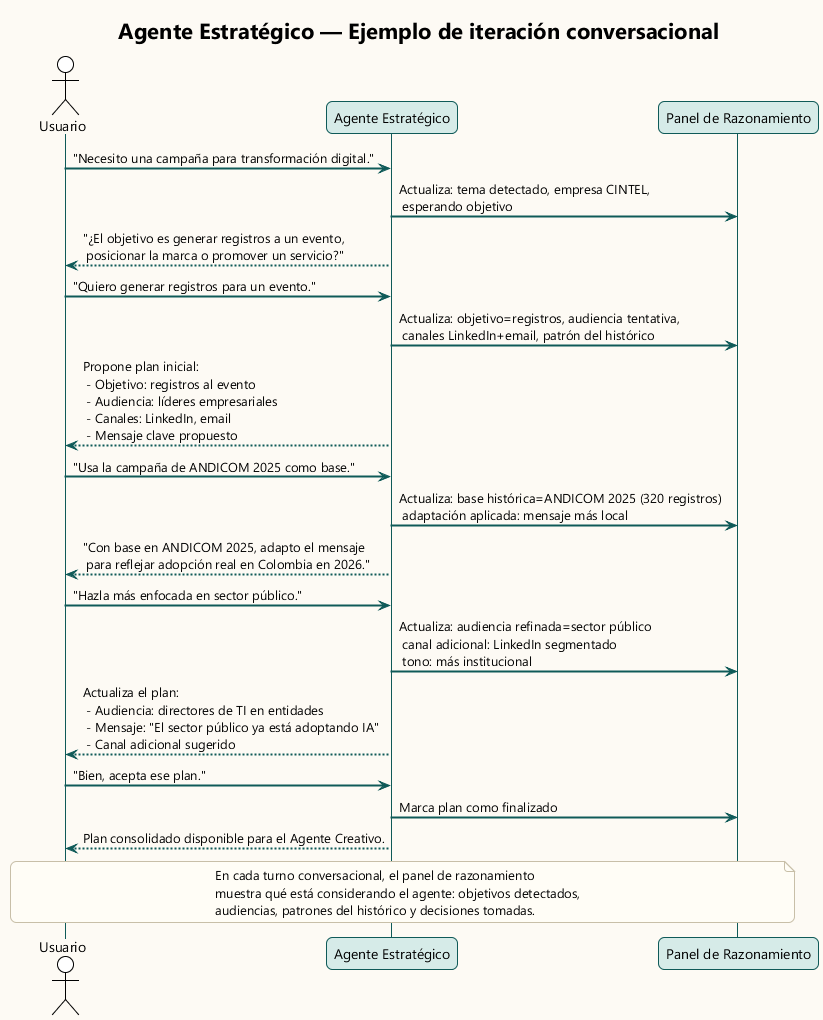

The diagram above was rendered by PlantUML. Its source (embedded in the PNG):
@startuml agente-estrategico-conversacion
!theme plain
skinparam backgroundColor #FDFAF4
skinparam defaultFontName Segoe UI
skinparam roundCorner 12
skinparam ArrowColor #0f5a58
skinparam SequenceArrowThickness 2
skinparam ParticipantBorderColor #0f5a58
skinparam ParticipantBackgroundColor #d6ebe8
skinparam NoteBackgroundColor #fffdf6
skinparam NoteBorderColor #c8bfa8
skinparam SequenceLifeLineBorderColor #0f5a58

title Agente Estratégico — Ejemplo de iteración conversacional

actor Usuario
participant "Agente Estratégico" as Agente
participant "Panel de Razonamiento" as Panel

Usuario -> Agente: "Necesito una campaña para transformación digital."

Agente -> Panel: Actualiza: tema detectado, empresa CINTEL,\n esperando objetivo
Agente --> Usuario: "¿El objetivo es generar registros a un evento,\n posicionar la marca o promover un servicio?"

Usuario -> Agente: "Quiero generar registros para un evento."

Agente -> Panel: Actualiza: objetivo=registros, audiencia tentativa,\n canales LinkedIn+email, patrón del histórico
Agente --> Usuario: Propone plan inicial:\n - Objetivo: registros al evento\n - Audiencia: líderes empresariales\n - Canales: LinkedIn, email\n - Mensaje clave propuesto

Usuario -> Agente: "Usa la campaña de ANDICOM 2025 como base."

Agente -> Panel: Actualiza: base histórica=ANDICOM 2025 (320 registros)\n adaptación aplicada: mensaje más local
Agente --> Usuario: "Con base en ANDICOM 2025, adapto el mensaje\n para reflejar adopción real en Colombia en 2026."

Usuario -> Agente: "Hazla más enfocada en sector público."

Agente -> Panel: Actualiza: audiencia refinada=sector público\n canal adicional: LinkedIn segmentado\n tono: más institucional
Agente --> Usuario: Actualiza el plan:\n - Audiencia: directores de TI en entidades\n - Mensaje: "El sector público ya está adoptando IA"\n - Canal adicional sugerido

Usuario -> Agente: "Bien, acepta ese plan."

Agente -> Panel: Marca plan como finalizado
Agente --> Usuario: Plan consolidado disponible para el Agente Creativo.

note over Usuario, Panel
  En cada turno conversacional, el panel de razonamiento
  muestra qué está considerando el agente: objetivos detectados,
  audiencias, patrones del histórico y decisiones tomadas.
end note

@enduml